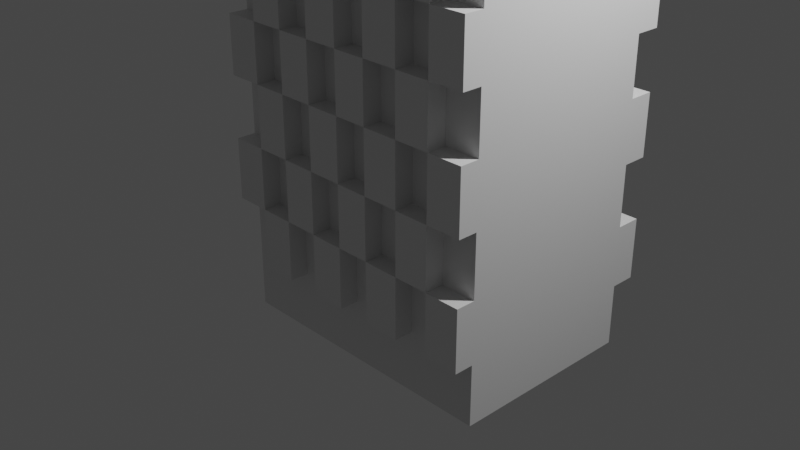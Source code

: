 # Source: building6small.blend  (saved by Blender 2.93.20; exported with 4.5.12 LTS)
import bpy
from mathutils import Matrix  # noqa: F401  (used for matrix-valued properties, if any)

bpy.ops.wm.read_factory_settings(use_empty=True)
scene = bpy.context.scene
scene.name = 'Scene'

# ---- collections
col_collection = bpy.data.collections.new('Collection'); scene.collection.children.link(col_collection)

# ---- materials (node trees are filled in below, after node groups)
mat_material = bpy.data.materials.new('Material')
mat_material.alpha_threshold = 0.0
mat_material.use_transparent_shadow = False
mat_material.line_color = (0.0, 0.0, 0.0, 1.0)

# ---- material node trees
mat_material.use_nodes = True; mat_material.node_tree.nodes.clear()
_N = mat_material.node_tree.nodes; _L = mat_material.node_tree.links
n0 = _N.new('ShaderNodeOutputMaterial'); n0.name = 'Material Output'; n0.location = (300, 300)
n1 = _N.new('ShaderNodeBsdfPrincipled'); n1.name = 'Principled BSDF'; n1.location = (10, 300)
n1.distribution = 'GGX'
n1.subsurface_method = 'BURLEY'
n1.inputs[2].default_value = 0.4
n1.inputs[3].default_value = 1.45
n1.inputs[27].default_value = (0.0, 0.0, 0.0, 1.0)
n1.inputs[28].default_value = 1.0
_L.new(n1.outputs[0], n0.inputs[0])
n0.is_active_output = True

# ---- world
world_world = bpy.data.worlds.new('World'); scene.world = world_world
world_world.use_nodes = True; world_world.node_tree.nodes.clear()
_N = world_world.node_tree.nodes; _L = world_world.node_tree.links
n0 = _N.new('ShaderNodeOutputWorld'); n0.name = 'World Output'; n0.location = (300, 300)
n1 = _N.new('ShaderNodeBackground'); n1.name = 'Background'; n1.location = (10, 300)
n1.inputs[0].default_value = (0.05088, 0.05088, 0.05088, 1.0)
_L.new(n1.outputs[0], n0.inputs[0])
n0.is_active_output = True
world_world.color = (0.05088, 0.05088, 0.05088)
world_world.use_sun_shadow = False
world_world.sun_shadow_jitter_overblur = 0.0

# ---- cameras
cam_camera = bpy.data.cameras.new('Camera')
cam_camera.clip_end = 100.0
cam_camera.ortho_scale = 7.314

# ---- lights
light_light = bpy.data.lights.new('Light', 'POINT')
light_light.transmission_factor = 0.0
light_light.energy = 1000.0
light_light.shadow_soft_size = 0.1
light_light.shadow_maximum_resolution = 0.006
light_light.use_absolute_resolution = True

# ---- meshes
me_cube = bpy.data.meshes.new('Cube')
me_cube.from_pydata([(1.971, 1.0, 4.109), (1.971, 1.0, -1.0), (1.971, -1.0, 4.109), (1.971, -1.0, -1.0), (-1.0, 1.0, 4.109), (-1.0, 1.0, -1.0), (-1.0, -1.0, 4.109), (-1.0, -1.0, -1.0), (0.4856, 1.0, -1.0), (0.4856, -1.0, 4.109), (0.4856, -1.0, -1.0), (0.4856, 1.0, 4.109), (-0.2572, 1.0, -1.0), (-0.2572, -1.0, 4.109), (-0.2572, -1.0, -1.0), (-0.2572, 1.0, 4.109), (1.228, -1.0, -1.0), (1.228, 1.0, 4.109), (1.228, 1.0, -1.0), (1.228, -1.0, 4.109), (0.8413, 1.0, -1.0), (0.8413, -1.0, 4.109), (0.8413, -1.0, -1.0), (0.8413, 1.0, 4.109), (0.1142, -1.0, -1.0), (0.1142, 1.0, 4.109), (0.1142, 1.0, -1.0), (0.1142, -1.0, 4.109), (-0.6286, 1.0, -1.0), (-0.6286, -1.0, 4.109), (-0.6286, -1.0, -1.0), (-0.6286, 1.0, 4.109), (1.6, -1.0, -1.0), (1.6, 1.0, 4.109), (1.6, 1.0, -1.0), (1.6, -1.0, 4.109), (1.971, 1.0, 1.555), (-1.0, -1.0, 1.555), (1.971, -1.0, 1.555), (-1.0, 1.0, 1.555), (0.4856, 1.0, 1.555), (0.4856, -1.0, 1.555), (-0.2572, 1.0, 1.555), (-0.2572, -1.0, 1.555), (1.228, -1.0, 1.555), (1.228, 1.0, 1.555), (0.8413, 1.0, 1.555), (0.8413, -1.0, 1.555), (0.1142, -1.0, 1.555), (0.1142, 1.0, 1.555), (-0.6286, 1.0, 1.555), (-0.6286, -1.0, 1.555), (1.6, -1.0, 1.555), (1.6, 1.0, 1.555), (-1.0, -1.0, 2.752), (1.971, 1.0, 2.752), (1.971, -1.0, 2.752), (-1.0, 1.0, 2.752), (0.4856, 1.0, 2.752), (0.4856, -1.0, 2.752), (-0.2572, 1.0, 2.752), (-0.2572, -1.0, 2.752), (1.228, -1.0, 2.752), (1.228, 1.0, 2.752), (0.8413, 1.0, 2.752), (0.8413, -1.0, 2.752), (0.1142, -1.0, 2.752), (0.1142, 1.0, 2.752), (-0.6286, 1.0, 2.752), (-0.6286, -1.0, 2.752), (1.6, -1.0, 2.752), (1.6, 1.0, 2.752), (1.971, 1.0, 0.2774), (1.971, -1.0, 0.2774), (-1.0, 1.0, 0.2774), (0.4856, 1.0, 0.2774), (0.4856, -1.0, 0.2774), (-0.2572, 1.0, 0.2774), (-0.2572, -1.0, 0.2774), (1.228, -1.0, 0.2774), (1.228, 1.0, 0.2774), (0.8413, 1.0, 0.2774), (0.8413, -1.0, 0.2774), (0.1142, -1.0, 0.2774), (0.1142, 1.0, 0.2774), (-0.6286, 1.0, 0.2774), (-0.6286, -1.0, 0.2774), (1.6, -1.0, 0.2774), (1.6, 1.0, 0.2774), (-1.0, -1.0, 0.2774), (1.971, 1.0, 2.153), (1.971, -1.0, 2.153), (-1.0, 1.0, 2.153), (0.4856, 1.0, 2.153), (0.4856, -1.0, 2.153), (-0.2572, 1.0, 2.153), (-0.2572, -1.0, 2.153), (1.228, -1.0, 2.153), (1.228, 1.0, 2.153), (0.8413, 1.0, 2.153), (0.8413, -1.0, 2.153), (0.1142, -1.0, 2.153), (0.1142, 1.0, 2.153), (-0.6286, 1.0, 2.153), (-0.6286, -1.0, 2.153), (1.6, -1.0, 2.153), (1.6, 1.0, 2.153), (-1.0, -1.0, 2.153), (-1.0, -1.0, 3.403), (1.971, 1.0, 3.403), (1.971, -1.0, 3.403), (-1.0, 1.0, 3.403), (0.4856, 1.0, 3.403), (0.4856, -1.0, 3.403), (-0.2572, 1.0, 3.403), (-0.2572, -1.0, 3.403), (1.228, -1.0, 3.403), (1.228, 1.0, 3.403), (0.8413, 1.0, 3.403), (0.8413, -1.0, 3.403), (0.1142, -1.0, 3.403), (0.1142, 1.0, 3.403), (-0.6286, 1.0, 3.403), (-0.6286, -1.0, 3.403), (1.6, -1.0, 3.403), (1.6, 1.0, 3.403), (1.971, 1.0, -0.3613), (1.971, -1.0, -0.3613), (-1.0, 1.0, -0.3613), (0.4856, 1.0, -0.3613), (0.4856, -1.0, -0.3613), (-0.2572, 1.0, -0.3613), (-0.2572, -1.0, -0.3613), (1.228, -1.0, -0.3613), (1.228, 1.0, -0.3613), (0.8413, 1.0, -0.3613), (0.8413, -1.0, -0.3613), (0.1142, -1.0, -0.3613), (0.1142, 1.0, -0.3613), (-0.6286, 1.0, -0.3613), (-0.6286, -1.0, -0.3613), (1.6, -1.0, -0.3613), (1.6, 1.0, -0.3613), (-1.0, -1.0, -0.3613), (-1.0, -1.0, 0.916), (1.971, 1.0, 0.916), (1.971, -1.0, 0.916), (-1.0, 1.0, 0.916), (0.4856, 1.0, 0.916), (0.4856, -1.0, 0.916), (-0.2572, 1.0, 0.916), (-0.2572, -1.0, 0.916), (1.228, -1.0, 0.916), (1.228, 1.0, 0.916), (0.8413, 1.0, 0.916), (0.8413, -1.0, 0.916), (0.1142, -1.0, 0.916), (0.1142, 1.0, 0.916), (-0.6286, 1.0, 0.916), (-0.6286, -1.0, 0.916), (1.6, -1.0, 0.916), (1.6, 1.0, 0.916), (1.6, 1.262, 4.109), (1.971, 1.262, 4.109), (0.1142, 1.262, 4.109), (0.4856, 1.262, 4.109), (-0.6286, 1.262, 4.109), (-0.2572, 1.262, 4.109), (0.8413, 1.262, 4.109), (1.228, 1.262, 4.109), (-1.0, 1.262, 2.153), (-1.0, 1.262, 1.555), (0.4856, 1.262, 2.153), (0.4856, 1.262, 1.555), (-0.2572, 1.262, 2.153), (-0.2572, 1.262, 1.555), (1.228, 1.262, 2.153), (1.228, 1.262, 1.555), (0.8413, 1.262, 2.153), (0.8413, 1.262, 1.555), (0.1142, 1.262, 2.153), (0.1142, 1.262, 1.555), (-0.6286, 1.262, 2.153), (-0.6286, 1.262, 1.555), (1.6, 1.262, 2.153), (1.6, 1.262, 1.555), (1.971, 1.262, 1.555), (-1.0, 1.262, 3.403), (-1.0, 1.262, 2.752), (0.4856, 1.262, 3.403), (0.4856, 1.262, 2.752), (-0.2572, 1.262, 3.403), (-0.2572, 1.262, 2.752), (1.228, 1.262, 3.403), (1.228, 1.262, 2.752), (0.8413, 1.262, 3.403), (0.8413, 1.262, 2.752), (0.1142, 1.262, 3.403), (0.1142, 1.262, 2.752), (-0.6286, 1.262, 3.403), (-0.6286, 1.262, 2.752), (1.6, 1.262, 3.403), (1.6, 1.262, 2.752), (1.971, 1.262, 2.752), (-1.0, 1.262, 0.916), (-1.0, 1.262, 0.2774), (0.4856, 1.262, 0.916), (0.4856, 1.262, 0.2774), (-0.2572, 1.262, 0.916), (-0.2572, 1.262, 0.2774), (1.228, 1.262, 0.916), (1.228, 1.262, 0.2774), (0.8413, 1.262, 0.916), (0.8413, 1.262, 0.2774), (0.1142, 1.262, 0.916), (0.1142, 1.262, 0.2774), (-0.6286, 1.262, 0.916), (-0.6286, 1.262, 0.2774), (1.6, 1.262, 0.916), (1.6, 1.262, 0.2774), (1.971, 1.262, 0.2774), (1.971, 1.262, 2.153), (1.971, 1.262, 3.403), (1.971, 1.262, -0.3613), (0.4856, 1.262, -0.3613), (-0.2572, 1.262, -0.3613), (1.228, 1.262, -0.3613), (0.8413, 1.262, -0.3613), (0.1142, 1.262, -0.3613), (-0.6286, 1.262, -0.3613), (1.6, 1.262, -0.3613), (1.971, 1.262, 0.916), (1.228, -1.201, 4.109), (0.8413, -1.201, 4.109), (0.4856, -1.201, 4.109), (0.1142, -1.201, 4.109), (-0.2572, -1.201, 4.109), (-0.6286, -1.201, 4.109), (1.971, -1.201, 4.109), (1.6, -1.201, 4.109), (0.4856, -1.201, 2.153), (0.4856, -1.201, 1.555), (-0.2572, -1.201, 2.153), (-0.2572, -1.201, 1.555), (1.228, -1.201, 2.153), (1.228, -1.201, 1.555), (0.8413, -1.201, 2.153), (0.8413, -1.201, 1.555), (0.1142, -1.201, 2.153), (0.1142, -1.201, 1.555), (-0.6286, -1.201, 2.153), (-0.6286, -1.201, 1.555), (1.6, -1.201, 2.153), (1.6, -1.201, 1.555), (1.971, -1.201, 1.555), (-1.0, -1.201, 1.555), (0.4856, -1.201, 3.403), (0.4856, -1.201, 2.752), (-0.2572, -1.201, 3.403), (-0.2572, -1.201, 2.752), (1.228, -1.201, 3.403), (1.228, -1.201, 2.752), (0.8413, -1.201, 3.403), (0.8413, -1.201, 2.752), (0.1142, -1.201, 3.403), (0.1142, -1.201, 2.752), (-0.6286, -1.201, 3.403), (-0.6286, -1.201, 2.752), (1.6, -1.201, 3.403), (1.6, -1.201, 2.752), (1.971, -1.201, 2.752), (-1.0, -1.201, 2.752), (0.4856, -1.201, 0.916), (0.4856, -1.201, 0.2774), (-0.2572, -1.201, 0.916), (-0.2572, -1.201, 0.2774), (1.228, -1.201, 0.916), (1.228, -1.201, 0.2774), (0.8413, -1.201, 0.916), (0.8413, -1.201, 0.2774), (0.1142, -1.201, 0.916), (0.1142, -1.201, 0.2774), (-0.6286, -1.201, 0.916), (-0.6286, -1.201, 0.2774), (1.6, -1.201, 0.916), (1.6, -1.201, 0.2774), (-1.0, -1.201, 0.2774), (1.971, -1.201, 0.2774), (1.971, -1.201, 2.153), (-1.0, -1.201, 2.153), (-1.0, -1.201, 3.403), (1.971, -1.201, 3.403), (1.971, -1.201, -0.3613), (0.4856, -1.201, -0.3613), (-0.2572, -1.201, -0.3613), (1.228, -1.201, -0.3613), (0.8413, -1.201, -0.3613), (0.1142, -1.201, -0.3613), (-0.6286, -1.201, -0.3613), (1.6, -1.201, -0.3613), (-1.0, -1.201, 0.916), (1.971, -1.201, 0.916)], [], [(31, 4, 6, 29), (123, 29, 6, 108), (108, 6, 4, 111), (34, 1, 3, 32), (109, 0, 2, 110), (64, 63, 194, 196), (60, 95, 174, 192), (26, 8, 10, 24), (119, 21, 9, 113), (23, 11, 9, 21), (28, 12, 14, 30), (99, 46, 179, 178), (120, 27, 13, 115), (25, 15, 13, 27), (33, 17, 19, 35), (124, 35, 19, 116), (64, 58, 190, 196), (20, 18, 16, 22), (8, 20, 22, 10), (112, 11, 23, 118), (17, 23, 21, 19), (61, 66, 265, 259), (11, 25, 27, 9), (146, 38, 254, 301), (12, 26, 24, 14), (114, 15, 25, 121), (111, 4, 31, 122), (5, 28, 30, 7), (97, 62, 261, 244), (15, 31, 29, 13), (48, 101, 248, 249), (0, 33, 35, 2), (117, 17, 33, 125), (18, 34, 32, 16), (153, 45, 53, 161), (62, 70, 269, 261), (96, 61, 259, 242), (147, 39, 50, 158), (150, 42, 49, 157), (47, 100, 246, 247), (144, 89, 286, 300), (148, 40, 46, 154), (45, 98, 176, 177), (160, 52, 44, 152), (156, 48, 43, 151), (58, 93, 172, 190), (155, 47, 41, 149), (117, 125, 201, 193), (125, 33, 162, 201), (145, 36, 38, 146), (144, 37, 39, 147), (159, 51, 37, 144), (98, 63, 71, 106), (123, 115, 258, 266), (94, 59, 257, 240), (92, 57, 68, 103), (95, 60, 67, 102), (124, 110, 291, 268), (62, 65, 263, 261), (93, 58, 64, 99), (67, 60, 192, 198), (105, 70, 62, 97), (101, 66, 61, 96), (126, 142, 230, 223), (100, 65, 59, 94), (31, 15, 167, 166), (42, 95, 174, 175), (90, 55, 56, 91), (107, 54, 57, 92), (104, 69, 54, 107), (140, 86, 89, 143), (143, 89, 74, 128), (126, 72, 73, 127), (68, 57, 188, 200), (129, 138, 228, 224), (136, 82, 76, 130), (55, 90, 221, 203), (137, 83, 78, 132), (141, 87, 79, 133), (88, 80, 211, 219), (129, 75, 81, 135), (97, 44, 245, 244), (59, 66, 265, 257), (131, 77, 84, 138), (128, 74, 85, 139), (96, 43, 243, 242), (91, 56, 270, 288), (134, 80, 88, 142), (35, 124, 268, 239), (37, 107, 92, 39), (36, 90, 91, 38), (53, 106, 90, 36), (49, 102, 93, 40), (94, 41, 241, 240), (50, 103, 95, 42), (29, 123, 266, 237), (61, 69, 267, 259), (46, 99, 98, 45), (40, 93, 172, 173), (44, 97, 100, 47), (41, 94, 101, 48), (122, 31, 166, 199), (131, 139, 229, 225), (43, 96, 104, 51), (38, 91, 105, 52), (39, 92, 170, 171), (121, 25, 164, 197), (56, 110, 124, 70), (61, 115, 123, 69), (71, 63, 194, 202), (125, 71, 202, 201), (59, 113, 120, 66), (62, 116, 119, 65), (85, 74, 205, 217), (64, 118, 117, 63), (56, 70, 269, 270), (73, 87, 285, 287), (68, 122, 114, 60), (78, 86, 283, 275), (67, 121, 112, 58), (71, 125, 109, 55), (55, 109, 110, 56), (54, 108, 111, 57), (27, 120, 264, 235), (18, 134, 142, 34), (3, 127, 141, 32), (14, 132, 140, 30), (5, 128, 139, 28), (12, 131, 138, 26), (10, 130, 137, 24), (16, 133, 136, 22), (8, 129, 135, 20), (20, 135, 134, 18), (32, 141, 133, 16), (24, 137, 132, 14), (28, 139, 131, 12), (22, 136, 130, 10), (26, 138, 129, 8), (34, 142, 126, 1), (1, 126, 127, 3), (7, 143, 128, 5), (30, 140, 143, 7), (21, 119, 262, 233), (89, 144, 147, 74), (72, 145, 146, 73), (88, 161, 145, 72), (84, 157, 148, 75), (70, 124, 268, 269), (85, 158, 150, 77), (69, 123, 266, 267), (76, 83, 281, 273), (81, 154, 153, 80), (134, 135, 227, 226), (79, 152, 155, 82), (76, 149, 156, 83), (84, 77, 209, 215), (118, 23, 168, 195), (78, 151, 159, 86), (73, 146, 160, 87), (17, 117, 193, 169), (201, 162, 163, 222), (197, 164, 165, 189), (199, 166, 167, 191), (195, 168, 169, 193), (212, 179, 177, 210), (216, 183, 175, 208), (214, 181, 173, 206), (218, 185, 186, 231), (178, 196, 194, 176), (182, 200, 192, 174), (180, 198, 190, 172), (184, 202, 203, 221), (230, 219, 220, 223), (228, 215, 207, 224), (229, 217, 209, 225), (227, 213, 211, 226), (173, 172, 178, 179), (175, 174, 180, 181), (171, 170, 182, 183), (177, 176, 184, 185), (194, 193, 201, 202), (188, 187, 199, 200), (192, 191, 197, 198), (190, 189, 195, 196), (207, 206, 212, 213), (209, 208, 214, 215), (205, 204, 216, 217), (211, 210, 218, 219), (111, 122, 199, 187), (36, 145, 231, 186), (114, 121, 197, 191), (23, 17, 169, 168), (102, 49, 181, 180), (63, 98, 176, 194), (68, 60, 192, 200), (103, 50, 183, 182), (99, 64, 196, 178), (40, 148, 206, 173), (112, 118, 195, 189), (67, 58, 190, 198), (117, 118, 195, 193), (42, 150, 208, 175), (71, 55, 203, 202), (106, 53, 185, 184), (102, 67, 198, 180), (53, 45, 177, 185), (103, 68, 200, 182), (114, 122, 199, 191), (45, 153, 210, 177), (154, 46, 179, 212), (112, 121, 197, 189), (50, 39, 171, 183), (106, 71, 202, 184), (109, 125, 201, 222), (49, 42, 175, 181), (74, 147, 204, 205), (157, 49, 181, 214), (75, 148, 206, 207), (158, 50, 183, 216), (46, 40, 173, 179), (77, 150, 208, 209), (72, 126, 223, 220), (46, 45, 177, 179), (90, 106, 184, 221), (93, 102, 180, 172), (161, 53, 185, 218), (80, 153, 210, 211), (75, 129, 224, 207), (50, 42, 175, 183), (95, 103, 182, 174), (154, 81, 213, 212), (77, 131, 225, 209), (49, 40, 173, 181), (145, 161, 218, 231), (53, 36, 186, 185), (98, 99, 178, 176), (148, 157, 214, 206), (157, 84, 215, 214), (93, 99, 178, 172), (158, 85, 217, 216), (80, 134, 226, 211), (150, 158, 216, 208), (135, 81, 213, 227), (95, 102, 180, 174), (161, 88, 219, 218), (92, 103, 182, 170), (153, 154, 212, 210), (138, 84, 215, 228), (148, 154, 212, 206), (139, 85, 217, 229), (57, 111, 187, 188), (58, 112, 189, 190), (98, 106, 184, 176), (150, 157, 214, 208), (88, 72, 220, 219), (142, 88, 219, 230), (60, 114, 191, 192), (0, 109, 222, 163), (147, 158, 216, 204), (84, 75, 207, 215), (85, 77, 209, 217), (33, 0, 163, 162), (63, 117, 193, 194), (11, 112, 189, 165), (153, 161, 218, 210), (118, 64, 196, 195), (15, 114, 191, 167), (81, 80, 211, 213), (81, 75, 207, 213), (121, 67, 198, 197), (25, 11, 165, 164), (122, 68, 200, 199), (260, 232, 233, 262), (256, 234, 235, 264), (258, 236, 237, 266), (291, 238, 239, 268), (301, 254, 253, 284), (274, 243, 251, 282), (272, 241, 249, 280), (276, 245, 247, 278), (288, 270, 269, 252), (242, 259, 267, 250), (240, 257, 265, 248), (244, 261, 263, 246), (295, 277, 279, 296), (293, 273, 281, 297), (294, 275, 283, 298), (292, 287, 285, 299), (251, 250, 289, 255), (247, 246, 240, 241), (249, 248, 242, 243), (253, 252, 244, 245), (269, 268, 260, 261), (265, 264, 258, 259), (263, 262, 256, 257), (267, 266, 290, 271), (283, 282, 300, 286), (279, 278, 272, 273), (281, 280, 274, 275), (285, 284, 276, 277), (120, 113, 256, 264), (119, 116, 260, 262), (59, 65, 263, 257), (51, 104, 250, 251), (65, 100, 246, 263), (149, 41, 241, 272), (52, 105, 252, 253), (66, 101, 248, 265), (124, 116, 260, 268), (151, 43, 243, 274), (120, 115, 258, 264), (152, 44, 245, 276), (38, 52, 253, 254), (69, 104, 250, 267), (54, 69, 267, 271), (119, 113, 256, 262), (43, 51, 251, 243), (70, 105, 252, 269), (19, 21, 233, 232), (47, 155, 278, 247), (107, 37, 255, 289), (48, 156, 280, 249), (41, 48, 249, 241), (104, 107, 289, 250), (44, 47, 247, 245), (149, 76, 273, 272), (123, 108, 290, 266), (51, 159, 282, 251), (52, 160, 284, 253), (151, 78, 275, 274), (127, 73, 287, 292), (44, 52, 253, 245), (152, 79, 277, 276), (43, 48, 249, 243), (100, 94, 240, 246), (159, 144, 300, 282), (130, 76, 273, 293), (41, 47, 247, 241), (101, 96, 242, 248), (9, 27, 235, 234), (82, 155, 278, 279), (105, 97, 244, 252), (83, 156, 280, 281), (132, 78, 275, 294), (133, 79, 277, 295), (155, 149, 272, 278), (100, 97, 244, 246), (86, 159, 282, 283), (37, 51, 251, 255), (101, 94, 240, 248), (156, 151, 274, 280), (87, 160, 284, 285), (82, 136, 296, 279), (160, 152, 276, 284), (13, 29, 237, 236), (83, 137, 297, 281), (104, 96, 242, 250), (89, 86, 283, 286), (105, 91, 288, 252), (155, 152, 276, 278), (86, 140, 298, 283), (156, 149, 272, 280), (87, 141, 299, 285), (113, 59, 257, 256), (108, 54, 271, 290), (115, 61, 259, 258), (110, 2, 238, 291), (159, 151, 274, 282), (76, 82, 279, 273), (116, 62, 261, 260), (160, 146, 301, 284), (141, 127, 292, 299), (78, 83, 281, 275), (140, 132, 294, 298), (113, 9, 234, 256), (2, 35, 239, 238), (79, 87, 285, 277), (65, 119, 262, 263), (66, 120, 264, 265), (115, 13, 236, 258), (137, 130, 293, 297), (116, 19, 232, 260), (79, 82, 279, 277), (136, 133, 295, 296)])
_uv = me_cube.uv_layers.new(name='UVMap')
_uv.uv.foreach_set('vector', [0.4082, 0.4619, 0.3739, 0.4619, 0.3739, 0.2771, 0.4082, 0.2771, 0.3374, 0.5399, 0.3374, 0.4747, 0.3717, 0.4747, 0.3717, 0.5399, 0.3722, 0.4077, 0.3722, 0.4729, 0.1874, 0.4729, 0.1874, 0.4077, 0.5587, 0.2411, 0.5587, 0.2754, 0.3739, 0.2754, 0.3739, 0.2411, 0.0008723, 0.06612, 0.0008723, 0.0008723, 0.1857, 0.0008723, 0.1857, 0.06612, 0.79, 0.7137, 0.79, 0.7495, 0.7658, 0.7495, 0.7658, 0.7137, 0.02511, 0.509, 0.08043, 0.509, 0.08043, 0.5332, 0.02511, 0.5332, 0.5587, 0.1038, 0.5587, 0.1381, 0.3739, 0.1381, 0.3739, 0.1038, 0.8941, 0.5289, 0.8941, 0.4636, 0.927, 0.4636, 0.927, 0.5289, 0.544, 0.4619, 0.5112, 0.4619, 0.5112, 0.2771, 0.544, 0.2771, 0.5587, 0.03518, 0.5587, 0.0695, 0.3739, 0.0695, 0.3739, 0.03518, 0.7589, 0.2771, 0.8143, 0.2771, 0.8143, 0.3014, 0.7589, 0.3014, 0.3374, 0.8079, 0.3374, 0.7427, 0.3717, 0.7427, 0.3717, 0.8079, 0.4769, 0.4619, 0.4425, 0.4619, 0.4425, 0.2771, 0.4769, 0.2771, 0.6141, 0.4619, 0.5798, 0.4619, 0.5798, 0.2771, 0.6141, 0.2771, 0.3374, 0.6069, 0.3374, 0.5417, 0.3717, 0.5417, 0.3717, 0.6069, 0.7119, 0.5791, 0.7448, 0.5791, 0.7448, 0.6034, 0.7119, 0.6034, 0.5587, 0.171, 0.5587, 0.2067, 0.3739, 0.2067, 0.3739, 0.171, 0.5587, 0.1381, 0.5587, 0.171, 0.3739, 0.171, 0.3739, 0.1381, 0.7472, 0.2522, 0.6819, 0.2522, 0.6819, 0.2193, 0.7472, 0.2193, 0.5798, 0.4619, 0.544, 0.4619, 0.544, 0.2771, 0.5798, 0.2771, 0.868, 0.5977, 0.868, 0.632, 0.8495, 0.632, 0.8495, 0.5977, 0.5112, 0.4619, 0.4769, 0.4619, 0.4769, 0.2771, 0.5112, 0.2771, 0.821, 0.5412, 0.821, 0.4822, 0.8395, 0.4822, 0.8395, 0.5412, 0.5587, 0.0695, 0.5587, 0.1038, 0.3739, 0.1038, 0.3739, 0.0695, 0.3717, 0.6087, 0.3717, 0.6739, 0.3374, 0.6739, 0.3374, 0.6087, 0.1781, 0.881, 0.1781, 0.8157, 0.2124, 0.8157, 0.2124, 0.881, 0.5587, 0.0008723, 0.5587, 0.03518, 0.3739, 0.03518, 0.3739, 0.0008723, 0.5666, 0.9056, 0.5113, 0.9056, 0.5113, 0.887, 0.5666, 0.887, 0.4425, 0.4619, 0.4082, 0.4619, 0.4082, 0.2771, 0.4425, 0.2771, 0.9412, 0.5977, 0.9412, 0.653, 0.9226, 0.653, 0.9226, 0.5977, 0.6484, 0.4619, 0.6141, 0.4619, 0.6141, 0.2771, 0.6484, 0.2771, 0.3374, 0.7409, 0.3374, 0.6757, 0.3717, 0.6757, 0.3717, 0.7409, 0.5587, 0.2067, 0.5587, 0.2411, 0.3739, 0.2411, 0.3739, 0.2067, 0.6392, 0.9556, 0.6392, 0.8966, 0.6735, 0.8966, 0.6735, 0.9556, 0.8637, 0.1287, 0.8637, 0.163, 0.8452, 0.163, 0.8452, 0.1287, 0.7601, 0.9215, 0.7048, 0.9215, 0.7048, 0.9029, 0.7601, 0.9029, 0.8298, 0.6866, 0.7708, 0.6866, 0.7708, 0.6523, 0.8298, 0.6523, 0.5271, 0.9073, 0.5271, 0.9663, 0.4928, 0.9663, 0.4928, 0.9073, 0.07474, 0.9514, 0.01942, 0.9514, 0.01942, 0.9329, 0.07474, 0.9329, 0.6031, 0.8763, 0.6031, 0.8173, 0.6217, 0.8173, 0.6217, 0.8763, 0.9758, 0.5791, 0.9758, 0.6381, 0.9429, 0.6381, 0.9429, 0.5791, 0.186, 0.814, 0.1307, 0.814, 0.1307, 0.7897, 0.186, 0.7897, 0.2562, 0.9107, 0.2562, 0.9697, 0.2219, 0.9697, 0.2219, 0.9107, 0.9728, 0.8815, 0.9728, 0.9405, 0.9385, 0.9405, 0.9385, 0.8815, 0.0008723, 0.7823, 0.0008723, 0.727, 0.02511, 0.727, 0.02511, 0.7823, 0.9489, 0.05988, 0.9489, 0.0008723, 0.9817, 0.0008723, 0.9817, 0.05988, 0.6617, 0.6877, 0.6274, 0.6877, 0.6274, 0.6635, 0.6617, 0.6635, 0.3114, 0.5575, 0.2461, 0.5575, 0.2461, 0.5332, 0.3114, 0.5332, 0.0008723, 0.2959, 0.0008723, 0.2369, 0.1857, 0.2369, 0.1857, 0.2959, 0.3722, 0.1779, 0.3722, 0.2369, 0.1874, 0.2369, 0.1874, 0.1779, 0.5992, 0.9073, 0.5992, 0.9663, 0.5649, 0.9663, 0.5649, 0.9073, 0.7415, 0.9576, 0.6862, 0.9576, 0.6862, 0.9232, 0.7415, 0.9232, 0.4763, 0.7826, 0.4763, 0.817, 0.4577, 0.817, 0.4577, 0.7826, 0.8649, 0.7634, 0.8649, 0.708, 0.8835, 0.708, 0.8835, 0.7634, 0.9681, 0.09708, 0.9128, 0.09708, 0.9128, 0.06276, 0.9681, 0.06276, 0.08043, 0.509, 0.02511, 0.509, 0.02511, 0.4747, 0.08043, 0.4747, 0.7664, 0.4636, 0.8007, 0.4636, 0.8007, 0.4822, 0.7664, 0.4822, 0.4928, 0.887, 0.4928, 0.8513, 0.5113, 0.8513, 0.5113, 0.887, 0.9648, 0.576, 0.9648, 0.5207, 0.9977, 0.5207, 0.9977, 0.576, 0.3982, 0.5692, 0.4325, 0.5692, 0.4325, 0.5934, 0.3982, 0.5934, 0.7433, 0.9786, 0.7433, 0.9232, 0.7776, 0.9232, 0.7776, 0.9786, 0.9024, 0.9987, 0.9024, 0.9434, 0.9367, 0.9434, 0.9367, 0.9987, 0.7062, 0.1101, 0.7405, 0.1101, 0.7405, 0.1343, 0.7062, 0.1343, 0.4428, 0.9351, 0.4428, 0.9904, 0.41, 0.9904, 0.41, 0.9351, 0.2219, 0.6178, 0.2219, 0.5835, 0.2461, 0.5835, 0.2461, 0.6178, 0.3739, 0.5432, 0.3739, 0.4879, 0.3982, 0.4879, 0.3982, 0.5432, 0.0008723, 0.1816, 0.0008723, 0.1263, 0.1857, 0.1263, 0.1857, 0.1816, 0.3722, 0.2922, 0.3722, 0.3475, 0.1874, 0.3475, 0.1874, 0.2922, 0.9495, 0.3324, 0.9495, 0.2771, 0.9838, 0.2771, 0.9838, 0.3324, 0.9631, 0.4636, 0.9631, 0.5226, 0.9288, 0.5226, 0.9288, 0.4636, 0.3722, 0.05988, 0.3722, 0.1189, 0.1874, 0.1189, 0.1874, 0.05988, 0.0008724, 0.4139, 0.0008723, 0.3549, 0.1857, 0.3549, 0.1857, 0.4139, 0.6014, 0.6034, 0.6014, 0.6377, 0.5772, 0.6377, 0.5772, 0.6034, 0.02511, 0.5935, 0.05943, 0.5935, 0.05943, 0.6178, 0.02511, 0.6178, 0.1753, 0.9147, 0.1753, 0.9737, 0.1425, 0.9737, 0.1425, 0.9147, 0.517, 0.7482, 0.5723, 0.7482, 0.5723, 0.7724, 0.517, 0.7724, 0.9724, 0.6895, 0.9724, 0.7485, 0.9381, 0.7485, 0.9381, 0.6895, 0.5631, 0.9073, 0.5631, 0.9663, 0.5288, 0.9663, 0.5288, 0.9073, 0.7087, 0.3846, 0.6744, 0.3846, 0.6744, 0.3604, 0.7087, 0.3604, 0.9791, 0.3864, 0.9791, 0.4454, 0.9463, 0.4454, 0.9463, 0.3864, 0.8649, 0.8612, 0.8649, 0.8059, 0.8835, 0.8059, 0.8835, 0.8612, 0.8835, 0.6895, 0.9178, 0.6895, 0.9178, 0.708, 0.8835, 0.708, 0.9729, 0.1101, 0.9729, 0.1691, 0.9386, 0.1691, 0.9386, 0.1101, 0.3294, 0.9107, 0.3294, 0.9697, 0.295, 0.9697, 0.295, 0.9107, 0.8698, 0.653, 0.8698, 0.5977, 0.8883, 0.5977, 0.8883, 0.653, 0.9369, 0.1287, 0.9369, 0.184, 0.9183, 0.184, 0.9183, 0.1287, 0.6031, 0.9556, 0.6031, 0.8966, 0.6375, 0.8966, 0.6375, 0.9556, 0.7478, 0.5474, 0.7478, 0.4822, 0.7664, 0.4822, 0.7664, 0.5474, 0.3722, 0.2369, 0.3722, 0.2922, 0.1874, 0.2922, 0.1874, 0.2369, 0.0008723, 0.2369, 0.0008723, 0.1816, 0.1857, 0.1816, 0.1857, 0.2369, 0.4082, 0.9351, 0.4082, 0.9904, 0.3739, 0.9904, 0.3739, 0.9351, 0.4567, 0.5432, 0.4567, 0.4879, 0.491, 0.4879, 0.491, 0.5432, 0.01942, 0.8815, 0.07474, 0.8815, 0.07474, 0.9, 0.01942, 0.9, 0.9687, 0.3733, 0.9134, 0.3733, 0.9134, 0.339, 0.9687, 0.339, 0.3925, 0.7641, 0.4577, 0.7641, 0.4577, 0.7826, 0.3925, 0.7826, 0.6862, 0.9029, 0.6862, 0.8686, 0.7048, 0.8686, 0.7048, 0.9029, 0.9495, 0.5664, 0.8941, 0.5664, 0.8941, 0.5306, 0.9495, 0.5306, 0.8143, 0.3585, 0.7589, 0.3585, 0.7589, 0.3342, 0.8143, 0.3342, 0.9405, 0.2596, 0.9405, 0.2043, 0.9762, 0.2043, 0.9762, 0.2596, 0.9385, 0.9976, 0.9385, 0.9423, 0.9728, 0.9423, 0.9728, 0.9976, 0.3114, 0.642, 0.2461, 0.642, 0.2461, 0.6178, 0.3114, 0.6178, 0.6003, 0.6879, 0.6003, 0.7222, 0.576, 0.7222, 0.576, 0.6879, 0.8649, 0.9976, 0.8649, 0.9423, 0.8992, 0.9423, 0.8992, 0.9976, 0.9648, 0.519, 0.9648, 0.4636, 0.9991, 0.4636, 0.9991, 0.519, 0.3014, 0.8111, 0.2461, 0.8111, 0.2461, 0.7868, 0.3014, 0.7868, 0.5756, 0.4879, 0.5756, 0.5531, 0.5513, 0.5531, 0.5513, 0.4879, 0.9024, 0.9417, 0.9024, 0.8815, 0.9367, 0.8815, 0.9367, 0.9417, 0.9134, 0.3373, 0.9134, 0.2771, 0.9477, 0.2771, 0.9477, 0.3373, 0.6274, 0.5791, 0.6617, 0.5791, 0.6617, 0.6034, 0.6274, 0.6034, 0.6031, 0.6635, 0.6031, 0.6034, 0.6274, 0.6034, 0.6274, 0.6635, 0.9128, 0.06102, 0.9128, 0.0008723, 0.9471, 0.0008723, 0.9471, 0.06102, 0.8655, 0.2644, 0.8655, 0.2043, 0.9012, 0.2043, 0.9012, 0.2644, 0.2139, 0.6709, 0.2139, 0.7052, 0.1897, 0.7052, 0.1897, 0.6709, 0.4456, 0.8974, 0.4456, 0.8373, 0.4814, 0.8373, 0.4814, 0.8974, 0.9183, 0.2025, 0.884, 0.2025, 0.884, 0.184, 0.9183, 0.184, 0.2404, 0.8128, 0.2748, 0.8128, 0.2748, 0.8314, 0.2404, 0.8314, 0.1781, 0.9429, 0.1781, 0.8827, 0.2124, 0.8827, 0.2124, 0.9429, 0.3136, 0.8128, 0.3479, 0.8128, 0.3479, 0.8314, 0.3136, 0.8314, 0.8278, 0.9453, 0.8278, 0.8852, 0.8621, 0.8852, 0.8621, 0.9453, 0.7918, 0.9453, 0.7918, 0.8852, 0.8261, 0.8852, 0.8261, 0.9453, 0.0008723, 0.1263, 0.0008723, 0.06612, 0.1857, 0.06612, 0.1857, 0.1263, 0.3722, 0.3475, 0.3722, 0.4077, 0.1874, 0.4077, 0.1874, 0.3475, 0.7665, 0.08467, 0.7665, 0.01942, 0.785, 0.01942, 0.785, 0.08467, 0.6195, 0.0695, 0.5604, 0.0695, 0.5604, 0.03518, 0.6195, 0.03518, 0.6802, 0.2754, 0.6212, 0.2754, 0.6212, 0.2411, 0.6802, 0.2411, 0.6802, 0.0695, 0.6212, 0.0695, 0.6212, 0.03518, 0.6802, 0.03518, 0.6195, 0.2754, 0.5604, 0.2754, 0.5604, 0.2411, 0.6195, 0.2411, 0.6195, 0.2067, 0.5604, 0.2067, 0.5604, 0.1724, 0.6195, 0.1724, 0.6802, 0.1381, 0.6212, 0.1381, 0.6212, 0.1038, 0.6802, 0.1038, 0.6802, 0.2067, 0.6212, 0.2067, 0.6212, 0.171, 0.6802, 0.171, 0.6195, 0.1381, 0.5604, 0.1381, 0.5604, 0.1053, 0.6195, 0.1053, 0.6195, 0.1053, 0.5604, 0.1053, 0.5604, 0.0695, 0.6195, 0.0695, 0.6802, 0.2411, 0.6212, 0.2411, 0.6212, 0.2067, 0.6802, 0.2067, 0.6802, 0.1038, 0.6212, 0.1038, 0.6212, 0.0695, 0.6802, 0.0695, 0.6195, 0.2411, 0.5604, 0.2411, 0.5604, 0.2067, 0.6195, 0.2067, 0.6802, 0.171, 0.6212, 0.171, 0.6212, 0.1381, 0.6802, 0.1381, 0.6195, 0.1724, 0.5604, 0.1724, 0.5604, 0.1381, 0.6195, 0.1381, 0.6195, 0.03518, 0.5604, 0.03518, 0.5604, 0.0008723, 0.6195, 0.0008723, 0.0008724, 0.4729, 0.0008724, 0.4139, 0.1857, 0.4139, 0.1857, 0.4729, 0.3722, 0.0008723, 0.3722, 0.05988, 0.1874, 0.05988, 0.1874, 0.0008724, 0.6802, 0.03518, 0.6212, 0.03518, 0.6212, 0.0008723, 0.6802, 0.0008723, 0.6687, 0.3864, 0.734, 0.3864, 0.734, 0.4049, 0.6687, 0.4049, 0.3722, 0.1189, 0.3722, 0.1779, 0.1874, 0.1779, 0.1874, 0.1189, 0.0008723, 0.3549, 0.0008723, 0.2959, 0.1857, 0.2959, 0.1857, 0.3549, 0.4799, 0.8991, 0.4799, 0.9581, 0.4456, 0.9581, 0.4456, 0.8991, 0.1407, 0.9147, 0.1407, 0.9737, 0.1064, 0.9737, 0.1064, 0.9147, 0.8452, 0.1815, 0.785, 0.1815, 0.785, 0.163, 0.8452, 0.163, 0.3654, 0.9107, 0.3654, 0.9697, 0.3311, 0.9697, 0.3311, 0.9107, 0.8452, 0.2547, 0.785, 0.2547, 0.785, 0.2361, 0.8452, 0.2361, 0.8103, 0.7873, 0.8446, 0.7873, 0.8446, 0.8059, 0.8103, 0.8059, 0.9007, 0.8815, 0.9007, 0.9405, 0.8649, 0.9405, 0.8649, 0.8815, 0.6373, 0.5711, 0.6015, 0.5711, 0.6015, 0.5469, 0.6373, 0.5469, 0.9387, 0.2043, 0.9387, 0.2633, 0.903, 0.2633, 0.903, 0.2043, 0.9724, 0.7502, 0.9724, 0.8092, 0.9381, 0.8092, 0.9381, 0.7502, 0.4814, 0.7038, 0.4814, 0.7381, 0.4572, 0.7381, 0.4572, 0.7038, 0.1959, 0.5589, 0.1307, 0.5589, 0.1307, 0.5347, 0.1959, 0.5347, 0.9381, 0.87, 0.9381, 0.811, 0.9724, 0.811, 0.9724, 0.87, 0.2579, 0.9697, 0.2579, 0.9107, 0.2923, 0.9107, 0.2923, 0.9697, 0.1307, 0.4747, 0.1959, 0.4747, 0.1959, 0.4989, 0.1307, 0.4989, 0.3114, 0.5332, 0.2461, 0.5332, 0.2461, 0.4989, 0.3114, 0.4989, 0.5513, 0.4879, 0.5513, 0.5531, 0.517, 0.5531, 0.517, 0.4879, 0.3114, 0.6178, 0.2461, 0.6178, 0.2461, 0.5835, 0.3114, 0.5835, 0.1959, 0.5347, 0.1307, 0.5347, 0.1307, 0.4989, 0.1959, 0.4989, 0.1897, 0.6207, 0.1307, 0.6207, 0.1307, 0.5849, 0.1897, 0.5849, 0.7218, 0.4879, 0.7218, 0.5469, 0.6875, 0.5469, 0.6875, 0.4879, 0.3051, 0.7023, 0.2461, 0.7023, 0.2461, 0.668, 0.3051, 0.668, 0.7062, 0.08412, 0.7062, 0.02511, 0.7405, 0.02511, 0.7405, 0.08412, 0.7105, 0.7137, 0.7658, 0.7137, 0.7658, 0.7495, 0.7105, 0.7495, 0.08043, 0.5675, 0.02511, 0.5675, 0.02511, 0.5332, 0.08043, 0.5332, 0.05943, 0.727, 0.05943, 0.7823, 0.02511, 0.7823, 0.02511, 0.727, 0.5723, 0.8067, 0.517, 0.8067, 0.517, 0.7724, 0.5723, 0.7724, 0.7405, 0.1343, 0.7405, 0.1934, 0.7062, 0.1934, 0.7062, 0.1343, 0.05943, 0.6178, 0.05943, 0.6768, 0.02511, 0.6768, 0.02511, 0.6178, 0.576, 0.7222, 0.517, 0.7222, 0.517, 0.6879, 0.576, 0.6879, 0.6015, 0.5469, 0.6015, 0.4879, 0.6373, 0.4879, 0.6373, 0.5469, 0.8143, 0.3342, 0.7589, 0.3342, 0.7589, 0.3014, 0.8143, 0.3014, 0.3982, 0.5432, 0.3982, 0.4879, 0.4325, 0.4879, 0.4325, 0.5432, 0.3014, 0.7868, 0.2461, 0.7868, 0.2461, 0.7525, 0.3014, 0.7525, 0.186, 0.7897, 0.1307, 0.7897, 0.1307, 0.7554, 0.186, 0.7554, 0.6617, 0.6034, 0.6617, 0.6635, 0.6274, 0.6635, 0.6274, 0.6034, 0.5772, 0.6377, 0.517, 0.6377, 0.517, 0.6034, 0.5772, 0.6034, 0.4325, 0.5934, 0.4325, 0.6536, 0.3982, 0.6536, 0.3982, 0.5934, 0.7448, 0.6034, 0.7448, 0.6635, 0.7119, 0.6635, 0.7119, 0.6034, 0.6602, 0.7137, 0.6602, 0.7727, 0.6274, 0.7727, 0.6274, 0.7137, 0.4572, 0.7381, 0.3982, 0.7381, 0.3982, 0.7038, 0.4572, 0.7038, 0.1897, 0.7052, 0.1307, 0.7052, 0.1307, 0.6709, 0.1897, 0.6709, 0.6744, 0.3604, 0.6744, 0.3014, 0.7087, 0.3014, 0.7087, 0.3604, 0.4928, 0.6377, 0.4928, 0.6034, 0.517, 0.6034, 0.517, 0.6377, 0.7647, 0.02511, 0.7647, 0.08412, 0.7405, 0.08412, 0.7405, 0.02511, 0.4325, 0.6778, 0.3982, 0.6778, 0.3982, 0.6536, 0.4325, 0.6536, 0.1064, 0.5347, 0.1064, 0.4989, 0.1307, 0.4989, 0.1307, 0.5347, 0.4567, 0.4879, 0.4567, 0.5432, 0.4325, 0.5432, 0.4325, 0.4879, 0.7658, 0.7737, 0.7105, 0.7737, 0.7105, 0.7495, 0.7658, 0.7495, 0.0008723, 0.5675, 0.0008723, 0.5332, 0.02511, 0.5332, 0.02511, 0.5675, 0.2461, 0.7283, 0.3014, 0.7283, 0.3014, 0.7525, 0.2461, 0.7525, 0.7105, 0.6895, 0.7658, 0.6895, 0.7658, 0.7137, 0.7105, 0.7137, 0.2461, 0.6438, 0.3051, 0.6438, 0.3051, 0.668, 0.2461, 0.668, 0.7448, 0.6877, 0.7119, 0.6877, 0.7119, 0.6635, 0.7448, 0.6635, 0.05943, 0.8066, 0.02511, 0.8066, 0.02511, 0.7823, 0.05943, 0.7823, 0.2201, 0.4989, 0.2201, 0.5347, 0.1959, 0.5347, 0.1959, 0.4989, 0.6633, 0.5469, 0.6633, 0.4879, 0.6875, 0.4879, 0.6875, 0.5469, 0.4928, 0.8067, 0.4928, 0.7724, 0.517, 0.7724, 0.517, 0.8067, 0.1307, 0.7312, 0.186, 0.7312, 0.186, 0.7554, 0.1307, 0.7554, 0.08367, 0.727, 0.08367, 0.7823, 0.05943, 0.7823, 0.05943, 0.727, 0.2102, 0.7554, 0.2102, 0.7897, 0.186, 0.7897, 0.186, 0.7554, 0.08043, 0.5918, 0.02511, 0.5918, 0.02511, 0.5675, 0.08043, 0.5675, 0.3356, 0.5835, 0.3356, 0.6178, 0.3114, 0.6178, 0.3114, 0.5835, 0.1307, 0.5607, 0.1897, 0.5607, 0.1897, 0.5849, 0.1307, 0.5849, 0.1897, 0.6449, 0.1307, 0.6449, 0.1307, 0.6207, 0.1897, 0.6207, 0.517, 0.4636, 0.5513, 0.4636, 0.5513, 0.4879, 0.517, 0.4879, 0.3257, 0.7525, 0.3257, 0.7868, 0.3014, 0.7868, 0.3014, 0.7525, 0.5723, 0.831, 0.517, 0.831, 0.517, 0.8067, 0.5723, 0.8067, 0.3356, 0.4989, 0.3356, 0.5332, 0.3114, 0.5332, 0.3114, 0.4989, 0.4325, 0.5674, 0.3982, 0.5674, 0.3982, 0.5432, 0.4325, 0.5432, 0.1897, 0.7294, 0.1307, 0.7294, 0.1307, 0.7052, 0.1897, 0.7052, 0.3051, 0.7265, 0.2461, 0.7265, 0.2461, 0.7023, 0.3051, 0.7023, 0.6845, 0.7137, 0.6845, 0.7727, 0.6602, 0.7727, 0.6602, 0.7137, 0.7461, 0.4879, 0.7461, 0.5469, 0.7218, 0.5469, 0.7218, 0.4879, 0.8385, 0.3014, 0.8385, 0.3342, 0.8143, 0.3342, 0.8143, 0.3014, 0.4572, 0.7623, 0.3982, 0.7623, 0.3982, 0.7381, 0.4572, 0.7381, 0.6819, 0.1934, 0.6819, 0.1343, 0.7062, 0.1343, 0.7062, 0.1934, 0.1064, 0.6207, 0.1064, 0.5849, 0.1307, 0.5849, 0.1307, 0.6207, 0.5966, 0.7724, 0.5966, 0.8067, 0.5723, 0.8067, 0.5723, 0.7724, 0.02511, 0.7028, 0.05943, 0.7028, 0.05943, 0.727, 0.02511, 0.727, 0.6819, 0.08412, 0.6819, 0.02511, 0.7062, 0.02511, 0.7062, 0.08412, 0.6502, 0.3604, 0.6502, 0.3014, 0.6744, 0.3014, 0.6744, 0.3604, 0.0008723, 0.6768, 0.0008723, 0.6178, 0.02511, 0.6178, 0.02511, 0.6768, 0.7218, 0.5711, 0.6875, 0.5711, 0.6875, 0.5469, 0.7218, 0.5469, 0.1047, 0.5332, 0.1047, 0.5675, 0.08043, 0.5675, 0.08043, 0.5332, 0.6031, 0.7727, 0.6031, 0.7137, 0.6274, 0.7137, 0.6274, 0.7727, 0.517, 0.6637, 0.576, 0.6637, 0.576, 0.6879, 0.517, 0.6879, 0.2219, 0.7023, 0.2219, 0.668, 0.2461, 0.668, 0.2461, 0.7023, 0.7405, 0.1084, 0.7062, 0.1084, 0.7062, 0.08412, 0.7405, 0.08412, 0.7062, 0.0008723, 0.7405, 0.0008723, 0.7405, 0.02511, 0.7062, 0.02511, 0.6862, 0.7495, 0.6862, 0.7137, 0.7105, 0.7137, 0.7105, 0.7495, 0.3294, 0.668, 0.3294, 0.7023, 0.3051, 0.7023, 0.3051, 0.668, 0.3982, 0.6796, 0.4572, 0.6796, 0.4572, 0.7038, 0.3982, 0.7038, 0.7347, 0.3342, 0.7347, 0.3014, 0.7589, 0.3014, 0.7589, 0.3342, 0.1307, 0.6466, 0.1897, 0.6466, 0.1897, 0.6709, 0.1307, 0.6709, 0.6615, 0.4879, 0.6615, 0.5469, 0.6373, 0.5469, 0.6373, 0.4879, 0.6875, 0.4636, 0.7218, 0.4636, 0.7218, 0.4879, 0.6875, 0.4879, 0.5773, 0.5469, 0.5773, 0.4879, 0.6015, 0.4879, 0.6015, 0.5469, 0.3982, 0.4636, 0.4325, 0.4636, 0.4325, 0.4879, 0.3982, 0.4879, 0.733, 0.3014, 0.733, 0.3604, 0.7087, 0.3604, 0.7087, 0.3014, 0.2219, 0.7868, 0.2219, 0.7525, 0.2461, 0.7525, 0.2461, 0.7868, 0.2139, 0.5849, 0.2139, 0.6207, 0.1897, 0.6207, 0.1897, 0.5849, 0.08367, 0.6178, 0.08367, 0.6768, 0.05943, 0.6768, 0.05943, 0.6178, 0.6602, 0.797, 0.6274, 0.797, 0.6274, 0.7727, 0.6602, 0.7727, 0.576, 0.7464, 0.517, 0.7464, 0.517, 0.7222, 0.576, 0.7222, 0.5772, 0.6619, 0.517, 0.6619, 0.517, 0.6377, 0.5772, 0.6377, 0.769, 0.6034, 0.769, 0.6635, 0.7448, 0.6635, 0.7448, 0.6034, 0.1064, 0.7897, 0.1064, 0.7554, 0.1307, 0.7554, 0.1307, 0.7897, 0.3739, 0.7381, 0.3739, 0.7038, 0.3982, 0.7038, 0.3982, 0.7381, 0.7405, 0.2176, 0.7062, 0.2176, 0.7062, 0.1934, 0.7405, 0.1934, 0.7647, 0.1343, 0.7647, 0.1934, 0.7405, 0.1934, 0.7405, 0.1343, 0.4567, 0.5934, 0.4567, 0.6536, 0.4325, 0.6536, 0.4325, 0.5934, 0.2461, 0.4747, 0.3114, 0.4747, 0.3114, 0.4989, 0.2461, 0.4989, 0.1064, 0.7052, 0.1064, 0.6709, 0.1307, 0.6709, 0.1307, 0.7052, 0.05943, 0.701, 0.02511, 0.701, 0.02511, 0.6768, 0.05943, 0.6768, 0.4928, 0.7222, 0.4928, 0.6879, 0.517, 0.6879, 0.517, 0.7222, 0.2219, 0.5332, 0.2219, 0.4989, 0.2461, 0.4989, 0.2461, 0.5332, 0.6859, 0.6034, 0.6859, 0.6635, 0.6617, 0.6635, 0.6617, 0.6034, 0.4928, 0.5531, 0.4928, 0.4879, 0.517, 0.4879, 0.517, 0.5531, 0.6744, 0.2771, 0.7087, 0.2771, 0.7087, 0.3014, 0.6744, 0.3014, 0.6877, 0.6635, 0.6877, 0.6034, 0.7119, 0.6034, 0.7119, 0.6635, 0.2461, 0.5592, 0.3114, 0.5592, 0.3114, 0.5835, 0.2461, 0.5835, 0.6015, 0.4636, 0.6373, 0.4636, 0.6373, 0.4879, 0.6015, 0.4879, 0.6274, 0.6895, 0.6602, 0.6895, 0.6602, 0.7137, 0.6274, 0.7137, 0.3739, 0.6536, 0.3739, 0.5934, 0.3982, 0.5934, 0.3982, 0.6536, 0.5513, 0.5774, 0.517, 0.5774, 0.517, 0.5531, 0.5513, 0.5531, 0.517, 0.5791, 0.5772, 0.5791, 0.5772, 0.6034, 0.517, 0.6034, 0.734, 0.4407, 0.6687, 0.4407, 0.6687, 0.4049, 0.734, 0.4049, 0.8193, 0.01942, 0.8193, 0.08467, 0.785, 0.08467, 0.785, 0.01942, 0.4577, 0.817, 0.3925, 0.817, 0.3925, 0.7826, 0.4577, 0.7826, 0.8007, 0.4822, 0.8007, 0.5474, 0.7664, 0.5474, 0.7664, 0.4822, 0.8395, 0.5412, 0.8395, 0.4822, 0.8739, 0.4822, 0.8739, 0.5412, 0.8925, 0.01942, 0.8925, 0.07843, 0.8582, 0.07843, 0.8582, 0.01942, 0.8103, 0.767, 0.8103, 0.708, 0.8446, 0.708, 0.8446, 0.767, 0.7048, 0.794, 0.7638, 0.794, 0.7638, 0.8298, 0.7048, 0.8298, 0.9183, 0.1287, 0.9183, 0.184, 0.884, 0.184, 0.884, 0.1287, 0.7601, 0.9029, 0.7048, 0.9029, 0.7048, 0.8686, 0.7601, 0.8686, 0.8835, 0.7634, 0.8835, 0.708, 0.9178, 0.708, 0.9178, 0.7634, 0.5666, 0.887, 0.5113, 0.887, 0.5113, 0.8513, 0.5666, 0.8513, 0.8318, 0.4407, 0.7728, 0.4407, 0.7728, 0.4049, 0.8318, 0.4049, 0.8103, 0.8649, 0.8103, 0.8059, 0.8446, 0.8059, 0.8446, 0.8649, 0.3136, 0.8904, 0.3136, 0.8314, 0.3479, 0.8314, 0.3479, 0.8904, 0.2404, 0.8904, 0.2404, 0.8314, 0.2748, 0.8314, 0.2748, 0.8904, 0.926, 0.4392, 0.8707, 0.4392, 0.8707, 0.4049, 0.926, 0.4049, 0.07474, 0.9329, 0.01942, 0.9329, 0.01942, 0.9, 0.07474, 0.9, 0.9226, 0.5977, 0.9226, 0.653, 0.8883, 0.653, 0.8883, 0.5977, 0.9178, 0.8059, 0.9178, 0.8612, 0.8835, 0.8612, 0.8835, 0.8059, 0.8452, 0.163, 0.785, 0.163, 0.785, 0.1287, 0.8452, 0.1287, 0.8495, 0.632, 0.7893, 0.632, 0.7893, 0.5977, 0.8495, 0.5977, 0.1578, 0.8343, 0.1578, 0.8944, 0.125, 0.8944, 0.125, 0.8343, 0.8452, 0.2361, 0.785, 0.2361, 0.785, 0.2018, 0.8452, 0.2018, 0.656, 0.8173, 0.656, 0.8763, 0.6217, 0.8763, 0.6217, 0.8173, 0.3925, 0.9148, 0.3925, 0.8558, 0.4253, 0.8558, 0.4253, 0.9148, 0.8588, 0.3547, 0.8588, 0.2957, 0.8931, 0.2957, 0.8931, 0.3547, 0.07843, 0.8612, 0.01942, 0.8612, 0.01942, 0.8269, 0.07843, 0.8269, 0.785, 0.0008723, 0.8193, 0.0008723, 0.8193, 0.01942, 0.785, 0.01942, 0.7525, 0.4049, 0.7525, 0.4407, 0.734, 0.4407, 0.734, 0.4049, 0.125, 0.8157, 0.1578, 0.8157, 0.1578, 0.8343, 0.125, 0.8343, 0.926, 0.4578, 0.8707, 0.4578, 0.8707, 0.4392, 0.926, 0.4392, 0.5113, 0.8327, 0.5666, 0.8327, 0.5666, 0.8513, 0.5113, 0.8513, 0.7918, 0.767, 0.7918, 0.708, 0.8103, 0.708, 0.8103, 0.767, 0.9363, 0.8059, 0.9363, 0.8612, 0.9178, 0.8612, 0.9178, 0.8059, 0.9363, 0.708, 0.9363, 0.7634, 0.9178, 0.7634, 0.9178, 0.708, 0.7665, 0.163, 0.7665, 0.1287, 0.785, 0.1287, 0.785, 0.163, 0.9111, 0.01942, 0.9111, 0.07843, 0.8925, 0.07843, 0.8925, 0.01942, 0.7708, 0.632, 0.7708, 0.5977, 0.7893, 0.5977, 0.7893, 0.632, 0.7048, 0.7755, 0.7638, 0.7755, 0.7638, 0.794, 0.7048, 0.794, 0.8395, 0.4636, 0.8739, 0.4636, 0.8739, 0.4822, 0.8395, 0.4822, 0.7048, 0.8501, 0.7601, 0.8501, 0.7601, 0.8686, 0.7048, 0.8686, 0.8637, 0.2018, 0.8637, 0.2361, 0.8452, 0.2361, 0.8452, 0.2018, 0.1578, 0.913, 0.125, 0.913, 0.125, 0.8944, 0.1578, 0.8944, 0.8925, 0.09698, 0.8582, 0.09698, 0.8582, 0.07843, 0.8925, 0.07843, 0.8655, 0.184, 0.8655, 0.1287, 0.884, 0.1287, 0.884, 0.184, 0.6502, 0.4407, 0.6502, 0.4049, 0.6687, 0.4049, 0.6687, 0.4407, 0.7638, 0.8483, 0.7048, 0.8483, 0.7048, 0.8298, 0.7638, 0.8298, 0.8707, 0.3864, 0.926, 0.3864, 0.926, 0.4049, 0.8707, 0.4049, 0.8632, 0.708, 0.8632, 0.767, 0.8446, 0.767, 0.8446, 0.708, 0.8103, 0.6895, 0.8446, 0.6895, 0.8446, 0.708, 0.8103, 0.708, 0.8521, 0.4392, 0.8521, 0.4049, 0.8707, 0.4049, 0.8707, 0.4392, 0.7823, 0.794, 0.7823, 0.8298, 0.7638, 0.8298, 0.7638, 0.794, 0.4439, 0.8558, 0.4439, 0.9148, 0.4253, 0.9148, 0.4253, 0.8558, 0.7665, 0.2361, 0.7665, 0.2018, 0.785, 0.2018, 0.785, 0.2361, 0.8396, 0.07843, 0.8396, 0.01942, 0.8582, 0.01942, 0.8582, 0.07843, 0.8924, 0.4822, 0.8924, 0.5412, 0.8739, 0.5412, 0.8739, 0.4822, 0.9117, 0.2957, 0.9117, 0.3547, 0.8931, 0.3547, 0.8931, 0.2957, 0.2219, 0.8904, 0.2219, 0.8314, 0.2404, 0.8314, 0.2404, 0.8904, 0.8835, 0.7873, 0.9178, 0.7873, 0.9178, 0.8059, 0.8835, 0.8059, 0.01942, 0.8083, 0.07843, 0.8083, 0.07843, 0.8269, 0.01942, 0.8269, 0.8883, 0.5791, 0.9226, 0.5791, 0.9226, 0.5977, 0.8883, 0.5977, 0.0008723, 0.9329, 0.0008723, 0.9, 0.01942, 0.9, 0.01942, 0.9329, 0.656, 0.8948, 0.6217, 0.8948, 0.6217, 0.8763, 0.656, 0.8763, 0.7918, 0.8649, 0.7918, 0.8059, 0.8103, 0.8059, 0.8103, 0.8649, 0.09329, 0.9, 0.09329, 0.9329, 0.07474, 0.9329, 0.07474, 0.9, 0.9226, 0.6715, 0.8883, 0.6715, 0.8883, 0.653, 0.9226, 0.653, 0.8193, 0.1032, 0.785, 0.1032, 0.785, 0.08467, 0.8193, 0.08467, 0.3739, 0.9148, 0.3739, 0.8558, 0.3925, 0.8558, 0.3925, 0.9148, 0.9178, 0.8798, 0.8835, 0.8798, 0.8835, 0.8612, 0.9178, 0.8612, 0.8402, 0.3547, 0.8402, 0.2957, 0.8588, 0.2957, 0.8588, 0.3547, 0.295, 0.8904, 0.295, 0.8314, 0.3136, 0.8314, 0.3136, 0.8904, 0.8318, 0.4592, 0.7728, 0.4592, 0.7728, 0.4407, 0.8318, 0.4407, 0.3925, 0.8373, 0.4253, 0.8373, 0.4253, 0.8558, 0.3925, 0.8558, 0.5852, 0.8513, 0.5852, 0.887, 0.5666, 0.887, 0.5666, 0.8513, 0.6746, 0.8173, 0.6746, 0.8763, 0.656, 0.8763, 0.656, 0.8173, 0.9445, 0.4049, 0.9445, 0.4392, 0.926, 0.4392, 0.926, 0.4049, 0.9178, 0.7819, 0.8835, 0.7819, 0.8835, 0.7634, 0.9178, 0.7634, 0.8588, 0.2771, 0.8931, 0.2771, 0.8931, 0.2957, 0.8588, 0.2957, 0.07843, 0.8797, 0.01942, 0.8797, 0.01942, 0.8612, 0.07843, 0.8612, 0.7728, 0.3864, 0.8318, 0.3864, 0.8318, 0.4049, 0.7728, 0.4049, 0.0008723, 0.8612, 0.0008723, 0.8269, 0.01942, 0.8269, 0.01942, 0.8612, 0.3739, 0.817, 0.3739, 0.7826, 0.3925, 0.7826, 0.3925, 0.817, 0.8632, 0.8059, 0.8632, 0.8649, 0.8446, 0.8649, 0.8446, 0.8059, 0.7786, 0.8686, 0.7786, 0.9029, 0.7601, 0.9029, 0.7601, 0.8686, 0.6217, 0.7987, 0.656, 0.7987, 0.656, 0.8173, 0.6217, 0.8173, 0.884, 0.1101, 0.9183, 0.1101, 0.9183, 0.1287, 0.884, 0.1287, 0.6862, 0.8298, 0.6862, 0.794, 0.7048, 0.794, 0.7048, 0.8298, 0.3665, 0.8314, 0.3665, 0.8904, 0.3479, 0.8904, 0.3479, 0.8314, 0.8446, 0.7856, 0.8103, 0.7856, 0.8103, 0.767, 0.8446, 0.767, 0.2933, 0.8314, 0.2933, 0.8904, 0.2748, 0.8904, 0.2748, 0.8314, 0.1064, 0.8944, 0.1064, 0.8343, 0.125, 0.8343, 0.125, 0.8944, 0.785, 0.1833, 0.8452, 0.1833, 0.8452, 0.2018, 0.785, 0.2018, 0.7893, 0.5791, 0.8495, 0.5791, 0.8495, 0.5977, 0.7893, 0.5977, 0.8192, 0.4822, 0.8192, 0.5474, 0.8007, 0.5474, 0.8007, 0.4822, 0.8582, 0.0008723, 0.8925, 0.0008723, 0.8925, 0.01942, 0.8582, 0.01942, 0.4253, 0.9334, 0.3925, 0.9334, 0.3925, 0.9148, 0.4253, 0.9148, 0.785, 0.1101, 0.8452, 0.1101, 0.8452, 0.1287, 0.785, 0.1287, 0.8739, 0.5598, 0.8395, 0.5598, 0.8395, 0.5412, 0.8739, 0.5412, 0.2748, 0.9089, 0.2404, 0.9089, 0.2404, 0.8904, 0.2748, 0.8904, 0.8931, 0.3732, 0.8588, 0.3732, 0.8588, 0.3547, 0.8931, 0.3547, 0.3479, 0.9089, 0.3136, 0.9089, 0.3136, 0.8904, 0.3479, 0.8904, 0.8379, 0.01942, 0.8379, 0.08467, 0.8193, 0.08467, 0.8193, 0.01942, 0.8007, 0.566, 0.7664, 0.566, 0.7664, 0.5474, 0.8007, 0.5474, 0.09698, 0.8269, 0.09698, 0.8612, 0.07843, 0.8612, 0.07843, 0.8269, 0.1764, 0.8343, 0.1764, 0.8944, 0.1578, 0.8944, 0.1578, 0.8343, 0.8495, 0.6505, 0.7893, 0.6505, 0.7893, 0.632, 0.8495, 0.632, 0.4577, 0.8355, 0.3925, 0.8355, 0.3925, 0.817, 0.4577, 0.817, 0.8446, 0.8835, 0.8103, 0.8835, 0.8103, 0.8649, 0.8446, 0.8649, 0.734, 0.4592, 0.6687, 0.4592, 0.6687, 0.4407, 0.734, 0.4407, 0.7543, 0.4407, 0.7543, 0.4049, 0.7728, 0.4049, 0.7728, 0.4407, 0.8504, 0.4049, 0.8504, 0.4407, 0.8318, 0.4407, 0.8318, 0.4049])
me_cube.materials.append(mat_material)
me_cube.use_remesh_preserve_volume = False
me_cube.use_remesh_preserve_attributes = False
me_cube.use_mirror_vertex_groups = False
me_cube.update()

# ---- objects
ob_cube = bpy.data.objects.new('Cube', me_cube)
ob_light = bpy.data.objects.new('Light', light_light)
ob_camera = bpy.data.objects.new('Camera', cam_camera)

# ---- transforms, parenting, visibility, modifiers, constraints
ob_cube.location = (0.0, 0.0, 0.0)
ob_cube.lock_rotations_4d = False
ob_cube.empty_display_type = 'ARROWS'
ob_cube.lineart.crease_threshold = 0.0
ob_light.location = (4.076, 1.005, 5.904)
ob_light.rotation_euler = (0.6503, 0.05522, 1.866)
ob_light.lock_rotations_4d = False
ob_light.empty_display_type = 'ARROWS'
ob_light.color = (0.0, 0.0, 0.0, 0.0)
ob_light.lineart.crease_threshold = 0.0
ob_camera.location = (7.359, -6.926, 4.958)
ob_camera.rotation_euler = (1.109, 0.0, 0.8149)
ob_camera.lock_rotations_4d = False
ob_camera.empty_display_type = 'ARROWS'
ob_camera.color = (0.0, 0.0, 0.0, 0.0)
ob_camera.display_type = 'WIRE'
ob_camera.lineart.crease_threshold = 0.0

# ---- collection membership
col_collection.objects.link(ob_cube)
col_collection.objects.link(ob_light)
col_collection.objects.link(ob_camera)

# ---- scene / render settings (as saved in the file)
scene.camera = ob_camera
scene.frame_start = 1; scene.frame_end = 250; scene.frame_set(38)
scene.render.engine = 'BLENDER_EEVEE_NEXT'
scene.cycles.use_denoising = False
scene.cycles.samples = 128
scene.cycles.sampling_pattern = 'TABULATED_SOBOL'
scene.cycles.use_adaptive_sampling = False
scene.cycles.use_light_tree = False
scene.view_settings.view_transform = 'Filmic'
bpy.context.view_layer.update()
